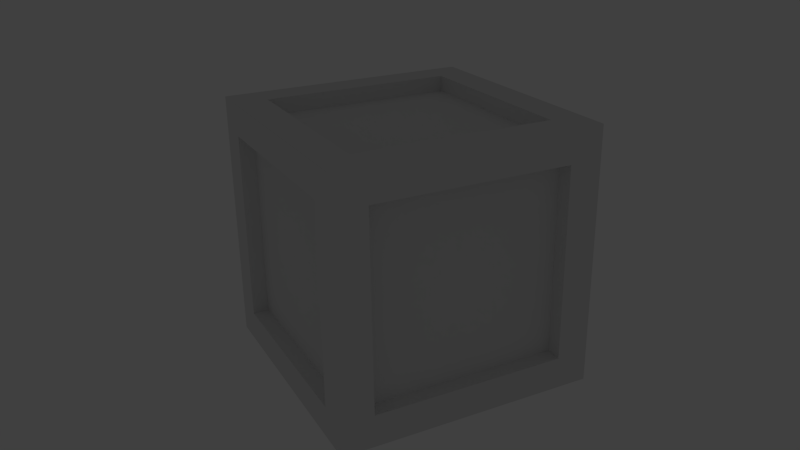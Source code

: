 # Source: crate.blend  (saved by Blender 2.61.0; exported with 4.5.12 LTS)
import bpy
from mathutils import Matrix  # noqa: F401  (used for matrix-valued properties, if any)

bpy.ops.wm.read_factory_settings(use_empty=True)
scene = bpy.context.scene
scene.name = 'Scene'

# ---- collections
col_collection_1 = bpy.data.collections.new('Collection 1'); scene.collection.children.link(col_collection_1)

# ---- materials (node trees are filled in below, after node groups)
mat_material_002 = bpy.data.materials.new('Material.002')
mat_material_002.alpha_threshold = 0.0
mat_material_002.use_transparent_shadow = False
mat_material_002.roughness = 0.5
mat_material_002.line_color = (0.0, 0.0, 0.0, 1.0)
mat_material = bpy.data.materials.new('Material')
mat_material.alpha_threshold = 0.0
mat_material.use_transparent_shadow = False
mat_material.roughness = 0.5
mat_material.line_color = (0.0, 0.0, 0.0, 1.0)
mat_material_001 = bpy.data.materials.new('Material.001')
mat_material_001.alpha_threshold = 0.0
mat_material_001.use_transparent_shadow = False
mat_material_001.roughness = 0.5
mat_material_001.line_color = (0.0, 0.0, 0.0, 1.0)

# ---- material node trees

# ---- world
world_world = bpy.data.worlds.new('World'); scene.world = world_world
world_world.color = (0.05088, 0.05088, 0.05088)
world_world.use_sun_shadow = False
world_world.sun_shadow_jitter_overblur = 0.0
world_world.cycles.sampling_method = 'MANUAL'
world_world.cycles.sample_map_resolution = 256

# ---- cameras
cam_camera = bpy.data.cameras.new('Camera')
cam_camera.clip_end = 100.0
cam_camera.lens = 35.0
cam_camera.sensor_width = 32.0
cam_camera.sensor_height = 18.0
cam_camera.ortho_scale = 7.314
cam_camera.dof.focus_distance = 0.0
cam_camera.dof.aperture_fstop = 128.0

# ---- lights
light_lamp = bpy.data.lights.new('Lamp', 'POINT')
light_lamp.transmission_factor = 0.0
light_lamp.cutoff_distance = 30.0
light_lamp.energy = 100.0
light_lamp.shadow_buffer_clip_start = 1.001
light_lamp.shadow_soft_size = 1.0
light_lamp.shadow_maximum_resolution = 0.006
light_lamp.use_absolute_resolution = True
light_lamp.cycles.use_multiple_importance_sampling = False

# ---- meshes
me_label = bpy.data.meshes.new('Label')
me_label.from_pydata([(2.0, 4.0, 1.919e-06), (2.0, -1.0, 0.0), (-1.0, -1.0, 0.0), (-1.0, 4.0, 1.919e-06)], [], [(0, 3, 2, 1)])
_uv = me_label.uv_layers.new(name='UVMap')
_uv.uv.foreach_set('vector', [0.5625, 0.2188, 0.7188, 0.2188, 0.7188, 0.4375, 0.5625, 0.4375])
me_label.materials.append(mat_material_002)
me_label.use_remesh_preserve_volume = False
me_label.use_remesh_preserve_attributes = False
me_label.use_mirror_vertex_groups = False
me_label.update()
me_supports = bpy.data.meshes.new('Supports')
me_supports.from_pydata([(1.0, 1.0, -1.0), (1.0, -1.0, -1.0), (-1.0, -1.0, -1.0), (-1.0, 1.0, -1.0), (1.0, 1.0, 1.0), (1.0, -1.0, 1.0), (-1.0, -1.0, 1.0), (-1.0, 1.0, 1.0)], [], [(0, 1, 2, 3), (4, 7, 6, 5), (0, 4, 5, 1), (1, 5, 6, 2), (2, 6, 7, 3), (4, 0, 3, 7)])
_uv = me_supports.uv_layers.new(name='UVMap')
_uv.uv.foreach_set('vector', [0.6875, 1.0, 0.5625, 0.875, 0.6875, 0.75, 0.8125, 0.875, 0.6875, 1.0, 0.5625, 0.875, 0.6875, 0.75, 0.8125, 0.875, 0.6875, 1.0, 0.5625, 0.875, 0.6875, 0.75, 0.8125, 0.875, 0.6875, 1.0, 0.5625, 0.875, 0.6875, 0.75, 0.8125, 0.875, 0.6875, 1.0, 0.5625, 0.875, 0.6875, 0.75, 0.8125, 0.875, 0.5781, 0.4844, 0.7969, 0.4844, 0.7969, 0.7031, 0.5781, 0.7031])
me_supports.materials.append(mat_material)
me_supports.use_remesh_preserve_volume = False
me_supports.use_remesh_preserve_attributes = False
me_supports.use_mirror_vertex_groups = False
me_supports.update()
me_border = bpy.data.meshes.new('Border')
me_border.from_pydata([(14.0, 16.0, 16.0), (2.0, 16.0, 16.0), (2.0, 16.0, 14.0), (14.0, 16.0, 14.0), (14.0, 14.0, 16.0), (2.0, 14.0, 16.0), (2.0, 14.0, 14.0), (14.0, 14.0, 14.0), (14.0, 14.0, 14.0), (2.0, 14.0, 14.0), (2.0, 14.0, 2.0), (14.0, 14.0, 2.0), (14.0, 2.0, 14.0), (2.0, 2.0, 14.0), (2.0, 2.0, 2.0), (14.0, 2.0, 2.0), (0.0, 2.0, 14.0), (0.0, 2.0, 16.0), (2.0, 2.0, 16.0), (2.0, 2.0, 14.0), (0.0, 14.0, 14.0), (0.0, 14.0, 16.0), (2.0, 14.0, 16.0), (2.0, 14.0, 14.0), (16.0, 0.0, 16.0), (16.0, 0.0, 0.0), (14.0, 0.0, 0.0), (14.0, 0.0, 16.0), (16.0, 2.0, 16.0), (16.0, 2.0, 0.0), (14.0, 2.0, 0.0), (14.0, 2.0, 16.0), (16.0, 16.0, 0.0), (16.0, 16.0, 16.0), (14.0, 16.0, 16.0), (14.0, 16.0, 0.0), (16.0, 14.0, 0.0), (16.0, 14.0, 16.0), (14.0, 14.0, 16.0), (14.0, 14.0, 0.0), (2.0, 16.0, 0.0), (14.0, 16.0, 0.0), (14.0, 16.0, 2.0), (2.0, 16.0, 2.0), (2.0, 14.0, 0.0), (14.0, 14.0, 0.0), (14.0, 14.0, 2.0), (2.0, 14.0, 2.0), (14.0, 0.0, 0.0), (2.0, 0.0, 0.0), (2.0, 0.0, 2.0), (14.0, 0.0, 2.0), (14.0, 2.0, 0.0), (2.0, 2.0, 0.0), (2.0, 2.0, 2.0), (14.0, 2.0, 2.0), (0.0, 16.0, 16.0), (0.0, 16.0, 0.0), (2.0, 16.0, 0.0), (2.0, 16.0, 16.0), (0.0, 14.0, 16.0), (0.0, 14.0, 0.0), (2.0, 14.0, 0.0), (2.0, 14.0, 16.0), (2.0, 0.0, 16.0), (14.0, 0.0, 16.0), (14.0, 0.0, 14.0), (2.0, 0.0, 14.0), (2.0, 2.0, 16.0), (14.0, 2.0, 16.0), (14.0, 2.0, 14.0), (2.0, 2.0, 14.0), (0.0, 0.0, 0.0), (0.0, 0.0, 16.0), (2.0, 0.0, 16.0), (2.0, 0.0, 0.0), (0.0, 2.0, 0.0), (0.0, 2.0, 16.0), (2.0, 2.0, 16.0), (2.0, 2.0, 0.0), (14.0, 2.0, 16.0), (16.0, 2.0, 16.0), (16.0, 2.0, 14.0), (14.0, 2.0, 14.0), (14.0, 14.0, 16.0), (16.0, 14.0, 16.0), (16.0, 14.0, 14.0), (14.0, 14.0, 14.0), (16.0, 2.0, 2.0), (16.0, 2.0, 0.0), (14.0, 2.0, 0.0), (14.0, 2.0, 2.0), (16.0, 14.0, 2.0), (16.0, 14.0, 0.0), (14.0, 14.0, 0.0), (14.0, 14.0, 2.0), (2.0, 2.0, 0.0), (0.0, 2.0, 0.0), (0.0, 2.0, 2.0), (2.0, 2.0, 2.0), (2.0, 14.0, 0.0), (0.0, 14.0, 0.0), (0.0, 14.0, 2.0), (2.0, 14.0, 2.0)], [], [(0, 3, 2, 1), (4, 5, 6, 7), (0, 1, 5, 4), (3, 7, 6, 2), (8, 11, 10, 9), (12, 13, 14, 15), (8, 12, 15, 11), (9, 10, 14, 13), (8, 9, 13, 12), (11, 15, 14, 10), (16, 20, 23, 19), (17, 18, 22, 21), (16, 17, 21, 20), (19, 23, 22, 18), (24, 27, 26, 25), (28, 29, 30, 31), (24, 28, 31, 27), (25, 26, 30, 29), (24, 25, 29, 28), (27, 31, 30, 26), (32, 35, 34, 33), (36, 37, 38, 39), (32, 36, 39, 35), (33, 34, 38, 37), (32, 33, 37, 36), (35, 39, 38, 34), (40, 43, 42, 41), (44, 45, 46, 47), (40, 41, 45, 44), (43, 47, 46, 42), (48, 51, 50, 49), (52, 53, 54, 55), (48, 49, 53, 52), (51, 55, 54, 50), (56, 59, 58, 57), (60, 61, 62, 63), (56, 60, 63, 59), (57, 58, 62, 61), (56, 57, 61, 60), (59, 63, 62, 58), (64, 67, 66, 65), (68, 69, 70, 71), (64, 65, 69, 68), (67, 71, 70, 66), (72, 75, 74, 73), (76, 77, 78, 79), (72, 76, 79, 75), (73, 74, 78, 77), (72, 73, 77, 76), (75, 79, 78, 74), (80, 84, 87, 83), (81, 82, 86, 85), (80, 81, 85, 84), (83, 87, 86, 82), (88, 92, 95, 91), (89, 90, 94, 93), (88, 89, 93, 92), (91, 95, 94, 90), (96, 100, 103, 99), (97, 98, 102, 101), (96, 97, 101, 100), (99, 103, 102, 98)])
_uv = me_border.uv_layers.new(name='UVMap')
_uv.uv.foreach_set('vector', [0.2188, 0.75, 0.2188, 0.7812, 0.03125, 0.7812, 0.03125, 0.75, 0.5, 1.0, 0.3125, 1.0, 0.3125, 0.9688, 0.5, 0.9688, 0.2188, 1.0, 0.03125, 1.0, 0.03125, 0.9688, 0.2188, 0.9688, 0.5, 0.75, 0.5, 0.7812, 0.3125, 0.7812, 0.3125, 0.75, 0.03125, 0.7812, 0.03125, 0.9688, 0.2188, 0.9688, 0.2188, 0.7812, 0.2188, 0.9688, 0.03125, 0.9688, 0.03125, 0.7812, 0.2188, 0.7812, 0.03125, 0.9688, 0.03125, 0.7812, 0.2188, 0.7812, 0.2188, 0.9688, 0.2188, 0.9688, 0.03125, 0.9688, 0.03125, 0.7812, 0.2188, 0.7812, 0.2188, 0.9688, 0.03125, 0.9688, 0.03125, 0.7812, 0.2188, 0.7812, 0.03125, 0.6875, 0.03125, 0.5, 0.2188, 0.5, 0.2188, 0.6875, 0.5312, 0.7812, 0.5312, 0.9688, 0.5, 0.9688, 0.5, 0.7812, 0.0, 0.7812, 0.03125, 0.7812, 0.03125, 0.9688, 0.0, 0.9688, 0.2188, 0.7812, 0.25, 0.7812, 0.25, 0.9688, 0.2188, 0.9688, 0.3125, 0.7812, 0.3125, 0.9688, 0.2812, 0.9688, 0.2812, 0.7812, 0.25, 1.0, 0.2188, 1.0, 0.2188, 0.75, 0.25, 0.75, 0.2812, 0.75, 0.5312, 0.75, 0.5312, 0.7812, 0.2812, 0.7812, 0.25, 0.75, 0.25, 0.7812, 0.2188, 0.7812, 0.2188, 0.75, 0.0, 0.4688, 0.03125, 0.4688, 0.03125, 0.5, 0.0, 0.5, 0.0, 0.75, 0.25, 0.75, 0.25, 0.7812, 0.0, 0.7812, 0.5312, 1.0, 0.5, 1.0, 0.5, 0.75, 0.5312, 0.75, 0.25, 1.0, 0.2188, 1.0, 0.2188, 0.75, 0.25, 0.75, 0.5312, 1.0, 0.2812, 1.0, 0.2812, 0.9688, 0.5312, 0.9688, 0.0, 0.7188, 0.0, 0.6875, 0.03125, 0.6875, 0.03125, 0.7188, 0.25, 1.0, 0.2188, 1.0, 0.2188, 0.9688, 0.25, 0.9688, 0.25, 1.0, 0.0, 1.0, 0.0, 0.9688, 0.25, 0.9688, 0.5312, 1.0, 0.5, 1.0, 0.5, 0.75, 0.5312, 0.75, 0.03125, 1.0, 0.03125, 0.9688, 0.2188, 0.9688, 0.2188, 1.0, 0.5, 0.5, 0.3125, 0.5, 0.3125, 0.4688, 0.5, 0.4688, 0.2188, 0.7188, 0.03125, 0.7188, 0.03125, 0.6875, 0.2188, 0.6875, 0.5, 1.0, 0.5, 0.9688, 0.3125, 0.9688, 0.3125, 1.0, 0.2188, 0.75, 0.2188, 0.7812, 0.03125, 0.7812, 0.03125, 0.75, 0.3125, 0.6875, 0.5, 0.6875, 0.5, 0.7188, 0.3125, 0.7188, 0.03125, 0.4688, 0.2188, 0.4688, 0.2188, 0.5, 0.03125, 0.5, 0.5, 0.75, 0.5, 0.7812, 0.3125, 0.7812, 0.3125, 0.75, 0.0, 0.75, 0.03125, 0.75, 0.03125, 1.0, 0.0, 1.0, 0.5312, 1.0, 0.2812, 1.0, 0.2812, 0.9688, 0.5312, 0.9688, 0.0, 1.0, 0.0, 0.9688, 0.03125, 0.9688, 0.03125, 1.0, 0.25, 0.7188, 0.2188, 0.7188, 0.2188, 0.6875, 0.25, 0.6875, 0.25, 1.0, 0.0, 1.0, 0.0, 0.9688, 0.25, 0.9688, 0.2812, 0.75, 0.3125, 0.75, 0.3125, 1.0, 0.2812, 1.0, 0.03125, 1.0, 0.03125, 0.9688, 0.2188, 0.9688, 0.2188, 1.0, 0.3125, 0.75, 0.5, 0.75, 0.5, 0.7812, 0.3125, 0.7812, 0.03125, 0.75, 0.2188, 0.75, 0.2188, 0.7812, 0.03125, 0.7812, 0.3125, 1.0, 0.3125, 0.9688, 0.5, 0.9688, 0.5, 1.0, 0.0, 0.75, 0.03125, 0.75, 0.03125, 1.0, 0.0, 1.0, 0.2812, 0.75, 0.5312, 0.75, 0.5312, 0.7812, 0.2812, 0.7812, 0.25, 0.4688, 0.25, 0.5, 0.2188, 0.5, 0.2188, 0.4688, 0.0, 0.75, 0.03125, 0.75, 0.03125, 0.7812, 0.0, 0.7812, 0.0, 0.75, 0.25, 0.75, 0.25, 0.7812, 0.0, 0.7812, 0.2812, 0.75, 0.3125, 0.75, 0.3125, 1.0, 0.2812, 1.0, 0.5312, 0.7812, 0.5312, 0.9688, 0.5, 0.9688, 0.5, 0.7812, 0.0, 0.7812, 0.03125, 0.7812, 0.03125, 0.9688, 0.0, 0.9688, 0.2188, 0.7812, 0.25, 0.7812, 0.25, 0.9688, 0.2188, 0.9688, 0.3125, 0.7812, 0.3125, 0.9688, 0.2812, 0.9688, 0.2812, 0.7812, 0.5312, 0.7812, 0.5312, 0.9688, 0.5, 0.9688, 0.5, 0.7812, 0.0, 0.5, 0.03125, 0.5, 0.03125, 0.6875, 0.0, 0.6875, 0.2188, 0.7812, 0.25, 0.7812, 0.25, 0.9688, 0.2188, 0.9688, 0.3125, 0.5, 0.3125, 0.6875, 0.2812, 0.6875, 0.2812, 0.5, 0.5312, 0.5, 0.5312, 0.6875, 0.5, 0.6875, 0.5, 0.5, 0.0, 0.7812, 0.03125, 0.7812, 0.03125, 0.9688, 0.0, 0.9688, 0.2188, 0.5, 0.25, 0.5, 0.25, 0.6875, 0.2188, 0.6875, 0.3125, 0.7812, 0.3125, 0.9688, 0.2812, 0.9688, 0.2812, 0.7812])
me_border.materials.append(mat_material_001)
me_border.use_remesh_preserve_volume = False
me_border.use_remesh_preserve_attributes = False
me_border.use_mirror_vertex_groups = False
me_border.update()

# ---- objects
ob_label = bpy.data.objects.new('Label', me_label)
ob_supports = bpy.data.objects.new('Supports', me_supports)
ob_border = bpy.data.objects.new('Border', me_border)
ob_lamp = bpy.data.objects.new('Lamp', light_lamp)
ob_camera = bpy.data.objects.new('Camera', cam_camera)

# ---- transforms, parenting, visibility, modifiers, constraints
ob_label.location = (1.5, 0.001, 14.5)
ob_label.rotation_euler = (-1.571, 0.0, 0.0)
ob_label.lineart.crease_threshold = 0.0
ob_supports.location = (8.0, -8.0, 8.0)
ob_supports.scale = (7.0, 7.0, 7.0)
ob_supports.lineart.crease_threshold = 0.0
ob_border.location = (0.0, 0.0, 0.0)
ob_border.rotation_euler = (1.571, -0.0, 0.0)
ob_border.lineart.crease_threshold = 0.0
ob_lamp.location = (4.076, 1.005, 5.904)
ob_lamp.rotation_euler = (0.6503, 0.05522, 1.866)
ob_lamp.lock_rotations_4d = False
ob_lamp.empty_display_type = 'ARROWS'
ob_lamp.color = (0.0, 0.0, 0.0, 0.0)
ob_lamp.lineart.crease_threshold = 0.0
ob_camera.location = (-14.34, -51.31, 29.34)
ob_camera.rotation_euler = (1.172, 0.01327, -0.4771)
ob_camera.scale = (1.0, 1.0, 1.0)
ob_camera.lock_rotations_4d = False
ob_camera.empty_display_type = 'ARROWS'
ob_camera.color = (0.0, 0.0, 0.0, 0.0)
ob_camera.display_type = 'WIRE'
ob_camera.lineart.crease_threshold = 0.0

# ---- collection membership
col_collection_1.objects.link(ob_label)
col_collection_1.objects.link(ob_supports)
col_collection_1.objects.link(ob_border)
col_collection_1.objects.link(ob_lamp)
col_collection_1.objects.link(ob_camera)

# ---- scene / render settings (as saved in the file)
scene.camera = ob_camera
scene.frame_start = 1; scene.frame_end = 250; scene.frame_set(0)
scene.render.engine = 'BLENDER_EEVEE_NEXT'
scene.render.image_settings.color_mode = 'RGB'
scene.render.image_settings.compression = 90
scene.render.resolution_percentage = 50
scene.render.dither_intensity = 0.0
scene.render.bake_margin = 2
scene.render.bake_bias = 0.0
scene.cycles.use_denoising = False
scene.cycles.samples = 10
scene.cycles.sampling_pattern = 'TABULATED_SOBOL'
scene.cycles.light_sampling_threshold = 0.0
scene.cycles.use_adaptive_sampling = False
scene.cycles.use_light_tree = False
scene.cycles.blur_glossy = 0.0
scene.cycles.volume_bounces = 1
scene.cycles.pixel_filter_type = 'GAUSSIAN'
scene.cycles.sample_clamp_indirect = 0.0
scene.view_settings.view_transform = 'Standard'
bpy.context.view_layer.update()
